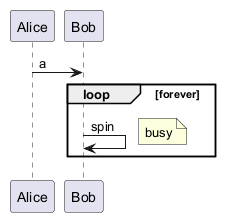

The diagram above was rendered by PlantUML. Its source (embedded in the PNG):
@startuml
Alice -> Bob : a
loop forever
  Bob -> Bob : spin
  note right : busy
end
@enduml